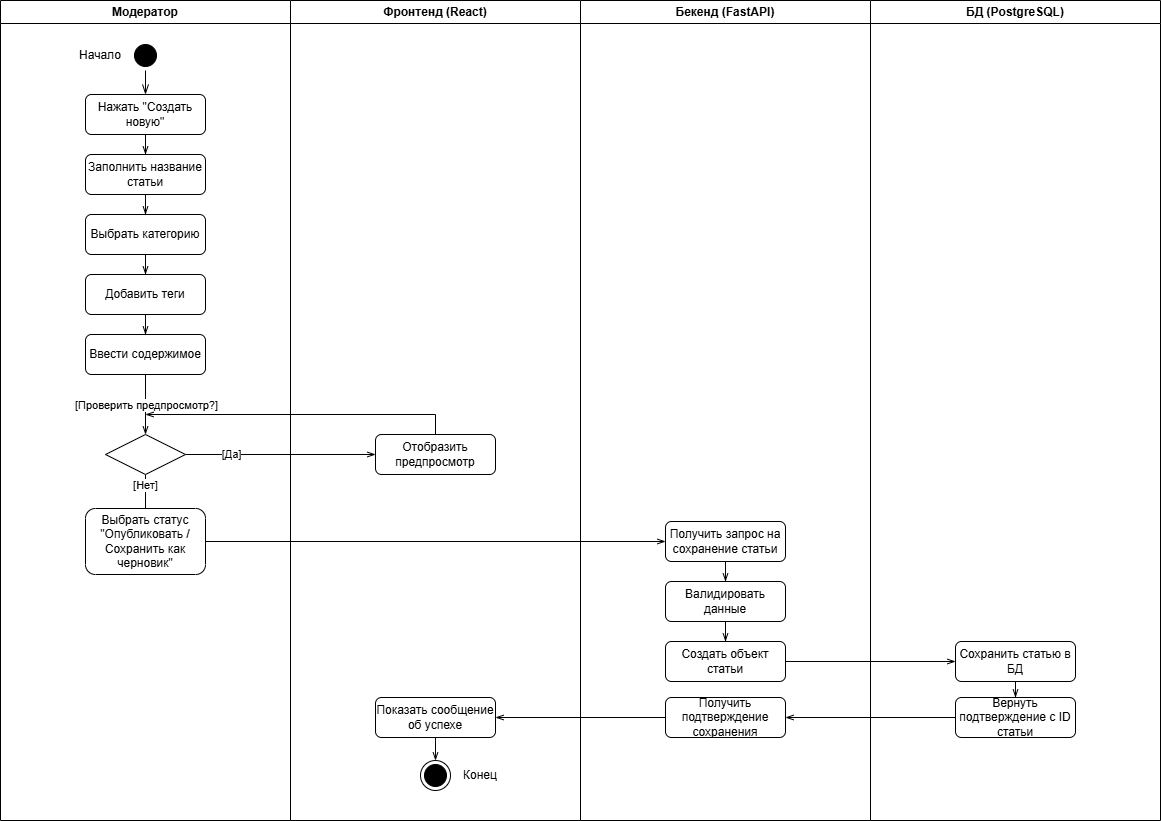

The diagram above was exported from draw.io. Its source (the exported page's mxGraphModel, read from the mxfile embedded in the PNG):
<mxGraphModel dx="2052" dy="1187" grid="1" gridSize="10" guides="1" tooltips="1" connect="1" arrows="1" fold="1" page="1" pageScale="1" pageWidth="1169" pageHeight="827" math="0" shadow="0">
  <root>
    <mxCell id="0" />
    <mxCell id="1" parent="0" />
    <mxCell id="9T_AuHVX19hPnBk-aGXX-8" value="Модератор" style="swimlane;whiteSpace=wrap;html=1;" parent="1" vertex="1">
      <mxGeometry width="290" height="820" as="geometry" />
    </mxCell>
    <mxCell id="9T_AuHVX19hPnBk-aGXX-9" value="Фронтенд (React)" style="swimlane;whiteSpace=wrap;html=1;" parent="1" vertex="1">
      <mxGeometry x="290" width="290" height="820" as="geometry" />
    </mxCell>
    <mxCell id="9T_AuHVX19hPnBk-aGXX-61" value="" style="ellipse;html=1;shape=endState;fillColor=#000000;strokeColor=#000000;" parent="9T_AuHVX19hPnBk-aGXX-9" vertex="1">
      <mxGeometry x="130" y="760" width="30" height="30" as="geometry" />
    </mxCell>
    <mxCell id="9T_AuHVX19hPnBk-aGXX-63" value="Конец" style="text;html=1;whiteSpace=wrap;strokeColor=none;fillColor=none;align=center;verticalAlign=middle;rounded=0;" parent="9T_AuHVX19hPnBk-aGXX-9" vertex="1">
      <mxGeometry x="160" y="760" width="60" height="30" as="geometry" />
    </mxCell>
    <mxCell id="9T_AuHVX19hPnBk-aGXX-23" value="" style="edgeStyle=orthogonalEdgeStyle;rounded=0;orthogonalLoop=1;jettySize=auto;html=1;endArrow=openThin;endFill=0;" parent="9T_AuHVX19hPnBk-aGXX-9" source="9T_AuHVX19hPnBk-aGXX-18" target="9T_AuHVX19hPnBk-aGXX-19" edge="1">
      <mxGeometry relative="1" as="geometry">
        <mxPoint x="-145" y="174" as="targetPoint" />
      </mxGeometry>
    </mxCell>
    <mxCell id="9T_AuHVX19hPnBk-aGXX-26" value="" style="edgeStyle=orthogonalEdgeStyle;rounded=0;orthogonalLoop=1;jettySize=auto;html=1;endArrow=openThin;endFill=0;" parent="9T_AuHVX19hPnBk-aGXX-9" source="9T_AuHVX19hPnBk-aGXX-19" target="9T_AuHVX19hPnBk-aGXX-20" edge="1">
      <mxGeometry relative="1" as="geometry" />
    </mxCell>
    <mxCell id="9T_AuHVX19hPnBk-aGXX-27" value="" style="edgeStyle=orthogonalEdgeStyle;rounded=0;orthogonalLoop=1;jettySize=auto;html=1;endArrow=openThin;endFill=0;" parent="9T_AuHVX19hPnBk-aGXX-9" source="9T_AuHVX19hPnBk-aGXX-20" target="9T_AuHVX19hPnBk-aGXX-21" edge="1">
      <mxGeometry relative="1" as="geometry" />
    </mxCell>
    <mxCell id="9T_AuHVX19hPnBk-aGXX-28" value="" style="edgeStyle=orthogonalEdgeStyle;rounded=0;orthogonalLoop=1;jettySize=auto;html=1;endArrow=openThin;endFill=0;" parent="9T_AuHVX19hPnBk-aGXX-9" source="9T_AuHVX19hPnBk-aGXX-21" target="9T_AuHVX19hPnBk-aGXX-22" edge="1">
      <mxGeometry relative="1" as="geometry" />
    </mxCell>
    <mxCell id="9T_AuHVX19hPnBk-aGXX-31" value="" style="edgeStyle=orthogonalEdgeStyle;rounded=0;orthogonalLoop=1;jettySize=auto;html=1;endArrow=openThin;endFill=0;" parent="9T_AuHVX19hPnBk-aGXX-9" source="9T_AuHVX19hPnBk-aGXX-22" target="9T_AuHVX19hPnBk-aGXX-30" edge="1">
      <mxGeometry relative="1" as="geometry" />
    </mxCell>
    <mxCell id="9T_AuHVX19hPnBk-aGXX-32" value="[Проверить предпросмотр?]" style="edgeLabel;html=1;align=center;verticalAlign=middle;resizable=0;points=[];" parent="9T_AuHVX19hPnBk-aGXX-31" vertex="1" connectable="0">
      <mxGeometry x="-0.3143" y="-1" relative="1" as="geometry">
        <mxPoint x="1" y="9" as="offset" />
      </mxGeometry>
    </mxCell>
    <mxCell id="9T_AuHVX19hPnBk-aGXX-38" value="" style="edgeStyle=orthogonalEdgeStyle;rounded=0;orthogonalLoop=1;jettySize=auto;html=1;endArrow=openThin;endFill=0;" parent="9T_AuHVX19hPnBk-aGXX-9" source="9T_AuHVX19hPnBk-aGXX-30" edge="1">
      <mxGeometry relative="1" as="geometry">
        <mxPoint x="-145" y="534" as="targetPoint" />
      </mxGeometry>
    </mxCell>
    <mxCell id="9T_AuHVX19hPnBk-aGXX-40" value="[Нет]" style="edgeLabel;html=1;align=center;verticalAlign=middle;resizable=0;points=[];" parent="9T_AuHVX19hPnBk-aGXX-38" vertex="1" connectable="0">
      <mxGeometry x="-0.754" y="-1" relative="1" as="geometry">
        <mxPoint y="3" as="offset" />
      </mxGeometry>
    </mxCell>
    <mxCell id="9T_AuHVX19hPnBk-aGXX-34" style="edgeStyle=orthogonalEdgeStyle;rounded=0;orthogonalLoop=1;jettySize=auto;html=1;endArrow=openThin;endFill=0;" parent="9T_AuHVX19hPnBk-aGXX-9" source="9T_AuHVX19hPnBk-aGXX-30" target="9T_AuHVX19hPnBk-aGXX-33" edge="1">
      <mxGeometry relative="1" as="geometry" />
    </mxCell>
    <mxCell id="9T_AuHVX19hPnBk-aGXX-36" value="[Да]" style="edgeLabel;html=1;align=center;verticalAlign=middle;resizable=0;points=[];" parent="9T_AuHVX19hPnBk-aGXX-34" vertex="1" connectable="0">
      <mxGeometry x="-0.5248" y="1" relative="1" as="geometry">
        <mxPoint as="offset" />
      </mxGeometry>
    </mxCell>
    <mxCell id="9T_AuHVX19hPnBk-aGXX-35" style="edgeStyle=orthogonalEdgeStyle;rounded=0;orthogonalLoop=1;jettySize=auto;html=1;exitX=0.5;exitY=0;exitDx=0;exitDy=0;endArrow=openThin;endFill=0;" parent="9T_AuHVX19hPnBk-aGXX-9" source="9T_AuHVX19hPnBk-aGXX-33" edge="1">
      <mxGeometry relative="1" as="geometry">
        <mxPoint x="-145" y="414" as="targetPoint" />
        <Array as="points">
          <mxPoint x="145" y="414" />
          <mxPoint x="-145" y="414" />
        </Array>
      </mxGeometry>
    </mxCell>
    <mxCell id="9T_AuHVX19hPnBk-aGXX-13" value="" style="edgeStyle=orthogonalEdgeStyle;html=1;verticalAlign=bottom;endArrow=openThin;endSize=8;strokeColor=#000000;rounded=0;endFill=0;" parent="9T_AuHVX19hPnBk-aGXX-9" source="9T_AuHVX19hPnBk-aGXX-12" target="9T_AuHVX19hPnBk-aGXX-18" edge="1">
      <mxGeometry relative="1" as="geometry">
        <mxPoint x="-145" y="130" as="targetPoint" />
      </mxGeometry>
    </mxCell>
    <mxCell id="9T_AuHVX19hPnBk-aGXX-62" style="edgeStyle=orthogonalEdgeStyle;rounded=0;orthogonalLoop=1;jettySize=auto;html=1;endArrow=openThin;endFill=0;" parent="9T_AuHVX19hPnBk-aGXX-9" source="9T_AuHVX19hPnBk-aGXX-56" target="9T_AuHVX19hPnBk-aGXX-61" edge="1">
      <mxGeometry relative="1" as="geometry">
        <mxPoint x="145" y="757" as="targetPoint" />
      </mxGeometry>
    </mxCell>
    <mxCell id="9T_AuHVX19hPnBk-aGXX-12" value="" style="ellipse;html=1;shape=startState;fillColor=#000000;strokeColor=#000000;" parent="9T_AuHVX19hPnBk-aGXX-9" vertex="1">
      <mxGeometry x="-160" y="40" width="30" height="30" as="geometry" />
    </mxCell>
    <mxCell id="9T_AuHVX19hPnBk-aGXX-14" value="Начало" style="text;html=1;whiteSpace=wrap;strokeColor=none;fillColor=none;align=center;verticalAlign=middle;rounded=0;" parent="9T_AuHVX19hPnBk-aGXX-9" vertex="1">
      <mxGeometry x="-220" y="40" width="60" height="30" as="geometry" />
    </mxCell>
    <mxCell id="9T_AuHVX19hPnBk-aGXX-18" value="Нажать &quot;Создать новую&quot;" style="rounded=1;whiteSpace=wrap;html=1;" parent="9T_AuHVX19hPnBk-aGXX-9" vertex="1">
      <mxGeometry x="-205" y="94" width="120" height="40" as="geometry" />
    </mxCell>
    <mxCell id="9T_AuHVX19hPnBk-aGXX-19" value="Заполнить название статьи" style="rounded=1;whiteSpace=wrap;html=1;" parent="9T_AuHVX19hPnBk-aGXX-9" vertex="1">
      <mxGeometry x="-205" y="154" width="120" height="40" as="geometry" />
    </mxCell>
    <mxCell id="9T_AuHVX19hPnBk-aGXX-20" value="Выбрать категорию" style="rounded=1;whiteSpace=wrap;html=1;" parent="9T_AuHVX19hPnBk-aGXX-9" vertex="1">
      <mxGeometry x="-205" y="214" width="120" height="40" as="geometry" />
    </mxCell>
    <mxCell id="9T_AuHVX19hPnBk-aGXX-21" value="Добавить теги" style="rounded=1;whiteSpace=wrap;html=1;" parent="9T_AuHVX19hPnBk-aGXX-9" vertex="1">
      <mxGeometry x="-205" y="274" width="120" height="40" as="geometry" />
    </mxCell>
    <mxCell id="9T_AuHVX19hPnBk-aGXX-22" value="Ввести содержимое" style="rounded=1;whiteSpace=wrap;html=1;" parent="9T_AuHVX19hPnBk-aGXX-9" vertex="1">
      <mxGeometry x="-205" y="334" width="120" height="40" as="geometry" />
    </mxCell>
    <mxCell id="9T_AuHVX19hPnBk-aGXX-30" value="" style="rhombus;whiteSpace=wrap;html=1;" parent="9T_AuHVX19hPnBk-aGXX-9" vertex="1">
      <mxGeometry x="-185" y="434" width="80" height="40" as="geometry" />
    </mxCell>
    <mxCell id="9T_AuHVX19hPnBk-aGXX-33" value="Отобразить предпросмотр" style="rounded=1;whiteSpace=wrap;html=1;" parent="9T_AuHVX19hPnBk-aGXX-9" vertex="1">
      <mxGeometry x="85" y="434" width="120" height="40" as="geometry" />
    </mxCell>
    <mxCell id="9T_AuHVX19hPnBk-aGXX-58" value="Выбрать статус &quot;Опубликовать / Сохранить как черновик&quot;" style="rounded=1;whiteSpace=wrap;html=1;" parent="9T_AuHVX19hPnBk-aGXX-9" vertex="1">
      <mxGeometry x="-205" y="508" width="120" height="66" as="geometry" />
    </mxCell>
    <mxCell id="9T_AuHVX19hPnBk-aGXX-56" value="Показать сообщение об успехе" style="rounded=1;whiteSpace=wrap;html=1;" parent="9T_AuHVX19hPnBk-aGXX-9" vertex="1">
      <mxGeometry x="85" y="697" width="120" height="40" as="geometry" />
    </mxCell>
    <mxCell id="9T_AuHVX19hPnBk-aGXX-10" value="Бекенд (FastAPI)" style="swimlane;whiteSpace=wrap;html=1;startSize=23;" parent="1" vertex="1">
      <mxGeometry x="580" width="290" height="820" as="geometry" />
    </mxCell>
    <mxCell id="9T_AuHVX19hPnBk-aGXX-44" value="" style="edgeStyle=orthogonalEdgeStyle;rounded=0;orthogonalLoop=1;jettySize=auto;html=1;endArrow=openThin;endFill=0;" parent="9T_AuHVX19hPnBk-aGXX-10" source="9T_AuHVX19hPnBk-aGXX-41" target="9T_AuHVX19hPnBk-aGXX-42" edge="1">
      <mxGeometry relative="1" as="geometry" />
    </mxCell>
    <mxCell id="9T_AuHVX19hPnBk-aGXX-45" value="" style="edgeStyle=orthogonalEdgeStyle;rounded=0;orthogonalLoop=1;jettySize=auto;html=1;endArrow=openThin;endFill=0;" parent="9T_AuHVX19hPnBk-aGXX-10" source="9T_AuHVX19hPnBk-aGXX-42" target="9T_AuHVX19hPnBk-aGXX-43" edge="1">
      <mxGeometry relative="1" as="geometry" />
    </mxCell>
    <mxCell id="9T_AuHVX19hPnBk-aGXX-54" value="" style="edgeStyle=orthogonalEdgeStyle;rounded=0;orthogonalLoop=1;jettySize=auto;html=1;endArrow=openThin;endFill=0;" parent="9T_AuHVX19hPnBk-aGXX-10" source="9T_AuHVX19hPnBk-aGXX-48" target="9T_AuHVX19hPnBk-aGXX-53" edge="1">
      <mxGeometry relative="1" as="geometry" />
    </mxCell>
    <mxCell id="9T_AuHVX19hPnBk-aGXX-49" style="edgeStyle=orthogonalEdgeStyle;rounded=0;orthogonalLoop=1;jettySize=auto;html=1;endArrow=openThin;endFill=0;" parent="9T_AuHVX19hPnBk-aGXX-10" source="9T_AuHVX19hPnBk-aGXX-43" target="9T_AuHVX19hPnBk-aGXX-48" edge="1">
      <mxGeometry relative="1" as="geometry" />
    </mxCell>
    <mxCell id="9T_AuHVX19hPnBk-aGXX-55" style="edgeStyle=orthogonalEdgeStyle;rounded=0;orthogonalLoop=1;jettySize=auto;html=1;entryX=1;entryY=0.5;entryDx=0;entryDy=0;endArrow=openThin;endFill=0;" parent="9T_AuHVX19hPnBk-aGXX-10" source="9T_AuHVX19hPnBk-aGXX-53" target="9T_AuHVX19hPnBk-aGXX-50" edge="1">
      <mxGeometry relative="1" as="geometry" />
    </mxCell>
    <mxCell id="9T_AuHVX19hPnBk-aGXX-41" value="Получить запрос на сохранение статьи" style="rounded=1;whiteSpace=wrap;html=1;" parent="9T_AuHVX19hPnBk-aGXX-10" vertex="1">
      <mxGeometry x="85" y="521" width="120" height="40" as="geometry" />
    </mxCell>
    <mxCell id="9T_AuHVX19hPnBk-aGXX-42" value="Валидировать данные" style="rounded=1;whiteSpace=wrap;html=1;" parent="9T_AuHVX19hPnBk-aGXX-10" vertex="1">
      <mxGeometry x="85" y="581" width="120" height="40" as="geometry" />
    </mxCell>
    <mxCell id="9T_AuHVX19hPnBk-aGXX-43" value="Создать объект статьи" style="rounded=1;whiteSpace=wrap;html=1;" parent="9T_AuHVX19hPnBk-aGXX-10" vertex="1">
      <mxGeometry x="85" y="641" width="120" height="40" as="geometry" />
    </mxCell>
    <mxCell id="9T_AuHVX19hPnBk-aGXX-50" value="Получить подтверждение сохранения" style="rounded=1;whiteSpace=wrap;html=1;" parent="9T_AuHVX19hPnBk-aGXX-10" vertex="1">
      <mxGeometry x="85" y="697" width="120" height="40" as="geometry" />
    </mxCell>
    <mxCell id="9T_AuHVX19hPnBk-aGXX-48" value="Сохранить статью в БД" style="rounded=1;whiteSpace=wrap;html=1;" parent="9T_AuHVX19hPnBk-aGXX-10" vertex="1">
      <mxGeometry x="375" y="641" width="120" height="40" as="geometry" />
    </mxCell>
    <mxCell id="9T_AuHVX19hPnBk-aGXX-53" value="Вернуть подтверждение с ID статьи" style="rounded=1;whiteSpace=wrap;html=1;" parent="9T_AuHVX19hPnBk-aGXX-10" vertex="1">
      <mxGeometry x="375" y="697" width="120" height="40" as="geometry" />
    </mxCell>
    <mxCell id="9T_AuHVX19hPnBk-aGXX-11" value="БД (PostgreSQL)" style="swimlane;whiteSpace=wrap;html=1;" parent="1" vertex="1">
      <mxGeometry x="870" width="290" height="820" as="geometry" />
    </mxCell>
    <mxCell id="9T_AuHVX19hPnBk-aGXX-59" style="edgeStyle=orthogonalEdgeStyle;rounded=0;orthogonalLoop=1;jettySize=auto;html=1;entryX=0;entryY=0.5;entryDx=0;entryDy=0;endArrow=openThin;endFill=0;" parent="1" source="9T_AuHVX19hPnBk-aGXX-58" target="9T_AuHVX19hPnBk-aGXX-41" edge="1">
      <mxGeometry relative="1" as="geometry" />
    </mxCell>
    <mxCell id="9T_AuHVX19hPnBk-aGXX-57" style="edgeStyle=orthogonalEdgeStyle;rounded=0;orthogonalLoop=1;jettySize=auto;html=1;endArrow=openThin;endFill=0;" parent="1" source="9T_AuHVX19hPnBk-aGXX-50" target="9T_AuHVX19hPnBk-aGXX-56" edge="1">
      <mxGeometry relative="1" as="geometry" />
    </mxCell>
  </root>
</mxGraphModel>